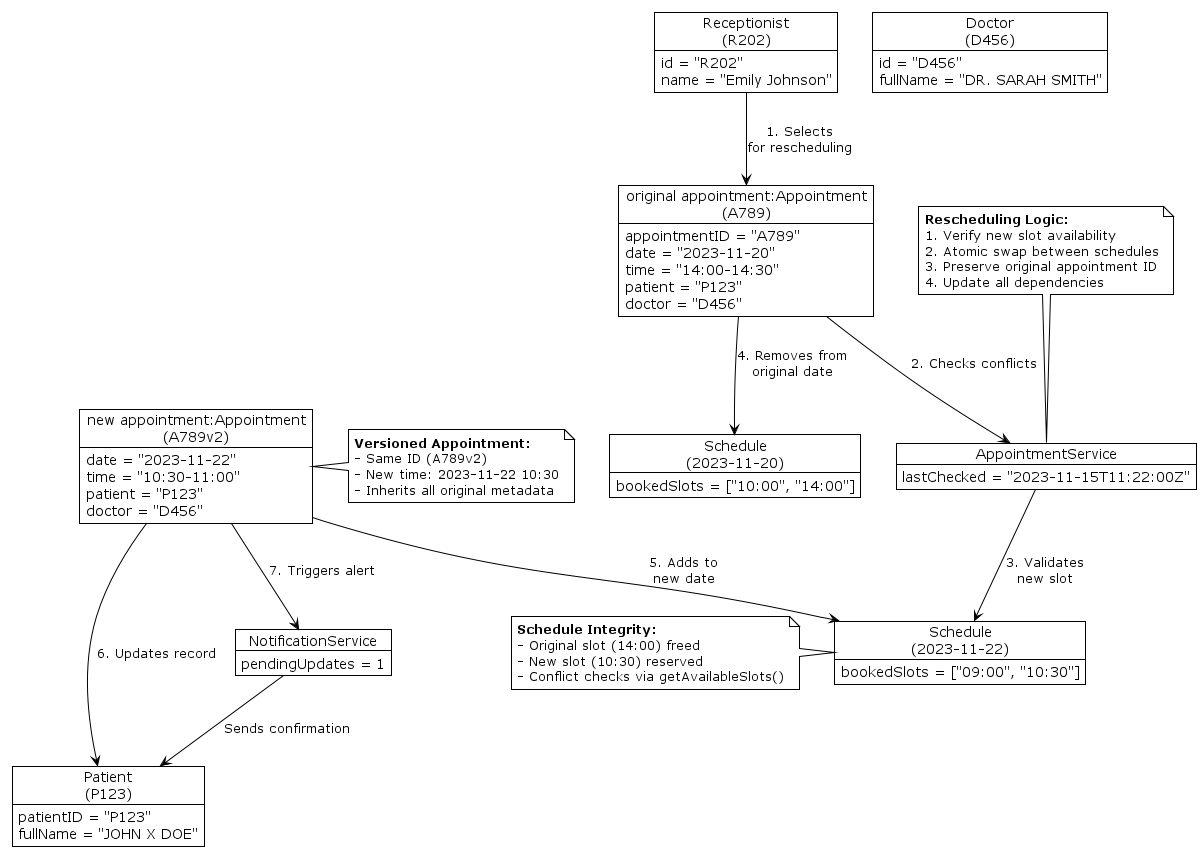

The diagram above was rendered by PlantUML. Its source (embedded in the PNG):
@startuml Reschedule Appointment
!theme plain

' === Objects ===
object "Receptionist\n(R202)" as receptionist {
  id = "R202"
  name = "Emily Johnson"
}

object "original appointment:Appointment\n(A789)" as oldAppt {
  appointmentID = "A789"
  date = "2023-11-20"
  time = "14:00-14:30"
  patient = "P123"
  doctor = "D456"
}

object "new appointment:Appointment\n(A789v2)" as newAppt {
  date = "2023-11-22"
  time = "10:30-11:00"
  patient = "P123"
  doctor = "D456"
}

object "Patient\n(P123)" as patient {
  patientID = "P123"
  fullName = "JOHN X DOE"
}

object "Doctor\n(D456)" as doctor {
  id = "D456"
  fullName = "DR. SARAH SMITH"
}

object "Schedule\n(2023-11-20)" as oldSchedule {
  bookedSlots = ["10:00", "14:00"]
}

object "Schedule\n(2023-11-22)" as newSchedule {
  bookedSlots = ["09:00", "10:30"]
}

object "AppointmentService" as apptService {
  lastChecked = "2023-11-15T11:22:00Z"
}

object "NotificationService" as notify {
  pendingUpdates = 1
}

' === Relationships ===
receptionist --> oldAppt : "1. Selects\nfor rescheduling"
oldAppt --> apptService : "2. Checks conflicts"
apptService --> newSchedule : "3. Validates\nnew slot"
oldAppt --> oldSchedule : "4. Removes from\noriginal date"
newAppt --> newSchedule : "5. Adds to\nnew date"
newAppt --> patient : "6. Updates record"
newAppt --> notify : "7. Triggers alert"
notify --> patient : "Sends confirmation"

' === Flow Notes ===
note top of apptService
  **Rescheduling Logic:**
  1. Verify new slot availability
  2. Atomic swap between schedules
  3. Preserve original appointment ID
  4. Update all dependencies
end note

note right of newAppt
  **Versioned Appointment:**
  - Same ID (A789v2)
  - New time: 2023-11-22 10:30
  - Inherits all original metadata
end note

note left of newSchedule
  **Schedule Integrity:**
  - Original slot (14:00) freed
  - New slot (10:30) reserved
  - Conflict checks via getAvailableSlots()
end note
@enduml